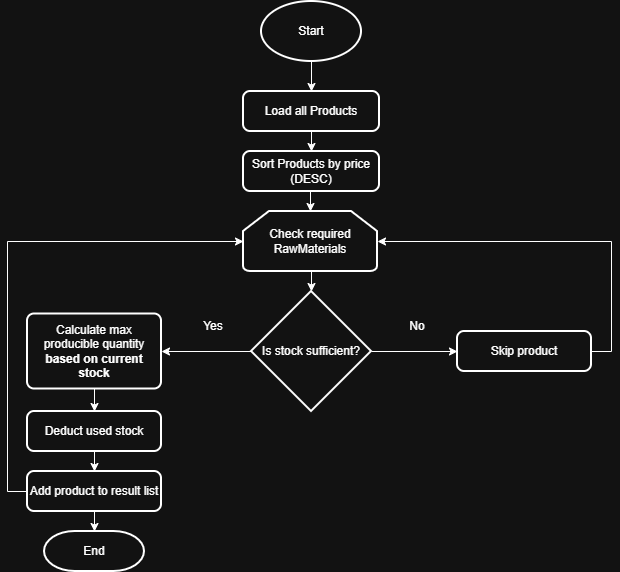

The diagram above was exported from draw.io. Its source (the exported page's mxGraphModel, read from the mxfile embedded in the PNG):
<mxGraphModel dx="1213" dy="657" grid="1" gridSize="10" guides="1" tooltips="1" connect="1" arrows="1" fold="1" page="1" pageScale="1" pageWidth="827" pageHeight="1169" math="0" shadow="0">
  <root>
    <mxCell id="0" />
    <mxCell id="1" parent="0" />
    <mxCell id="juq7TwSn7MVic7PF3ytD-20" edge="1" parent="1" source="juq7TwSn7MVic7PF3ytD-9" style="edgeStyle=orthogonalEdgeStyle;rounded=0;orthogonalLoop=1;jettySize=auto;html=1;exitX=0.5;exitY=1;exitDx=0;exitDy=0;exitPerimeter=0;entryX=0.5;entryY=0;entryDx=0;entryDy=0;" target="juq7TwSn7MVic7PF3ytD-10">
      <mxGeometry relative="1" as="geometry" />
    </mxCell>
    <mxCell id="juq7TwSn7MVic7PF3ytD-9" parent="1" style="strokeWidth=2;html=1;shape=mxgraph.flowchart.start_1;whiteSpace=wrap;" value="Start" vertex="1">
      <mxGeometry height="60" width="100" x="364" y="10" as="geometry" />
    </mxCell>
    <mxCell id="juq7TwSn7MVic7PF3ytD-21" edge="1" parent="1" source="juq7TwSn7MVic7PF3ytD-10" style="edgeStyle=orthogonalEdgeStyle;rounded=0;orthogonalLoop=1;jettySize=auto;html=1;exitX=0.5;exitY=1;exitDx=0;exitDy=0;entryX=0.5;entryY=0;entryDx=0;entryDy=0;" target="juq7TwSn7MVic7PF3ytD-11">
      <mxGeometry relative="1" as="geometry" />
    </mxCell>
    <mxCell id="juq7TwSn7MVic7PF3ytD-10" parent="1" style="rounded=1;whiteSpace=wrap;html=1;absoluteArcSize=1;arcSize=14;strokeWidth=2;" value="Load all Products" vertex="1">
      <mxGeometry height="40" width="136" x="346" y="100" as="geometry" />
    </mxCell>
    <mxCell id="juq7TwSn7MVic7PF3ytD-11" parent="1" style="rounded=1;whiteSpace=wrap;html=1;absoluteArcSize=1;arcSize=14;strokeWidth=2;" value="Sort Products by price (DESC)" vertex="1">
      <mxGeometry height="40" width="136" x="346" y="160" as="geometry" />
    </mxCell>
    <mxCell id="juq7TwSn7MVic7PF3ytD-13" parent="1" style="strokeWidth=2;html=1;shape=mxgraph.flowchart.loop_limit;whiteSpace=wrap;" value="Check required RawMaterials" vertex="1">
      <mxGeometry height="60" width="134" x="346" y="220" as="geometry" />
    </mxCell>
    <mxCell id="juq7TwSn7MVic7PF3ytD-24" edge="1" parent="1" source="juq7TwSn7MVic7PF3ytD-14" style="edgeStyle=orthogonalEdgeStyle;rounded=0;orthogonalLoop=1;jettySize=auto;html=1;exitX=1;exitY=0.5;exitDx=0;exitDy=0;exitPerimeter=0;entryX=0;entryY=0.5;entryDx=0;entryDy=0;" target="juq7TwSn7MVic7PF3ytD-15">
      <mxGeometry relative="1" as="geometry" />
    </mxCell>
    <mxCell id="juq7TwSn7MVic7PF3ytD-25" edge="1" parent="1" source="juq7TwSn7MVic7PF3ytD-14" style="edgeStyle=orthogonalEdgeStyle;rounded=0;orthogonalLoop=1;jettySize=auto;html=1;exitX=0;exitY=0.5;exitDx=0;exitDy=0;exitPerimeter=0;entryX=1;entryY=0.5;entryDx=0;entryDy=0;" target="juq7TwSn7MVic7PF3ytD-16">
      <mxGeometry relative="1" as="geometry" />
    </mxCell>
    <mxCell id="juq7TwSn7MVic7PF3ytD-14" parent="1" style="strokeWidth=2;html=1;shape=mxgraph.flowchart.decision;whiteSpace=wrap;" value="Is stock sufficient?" vertex="1">
      <mxGeometry height="120" width="120" x="354" y="300" as="geometry" />
    </mxCell>
    <mxCell id="juq7TwSn7MVic7PF3ytD-15" parent="1" style="rounded=1;whiteSpace=wrap;html=1;absoluteArcSize=1;arcSize=14;strokeWidth=2;" value="Skip product" vertex="1">
      <mxGeometry height="40" width="134" x="560" y="340" as="geometry" />
    </mxCell>
    <mxCell id="juq7TwSn7MVic7PF3ytD-26" edge="1" parent="1" source="juq7TwSn7MVic7PF3ytD-16" style="edgeStyle=orthogonalEdgeStyle;rounded=0;orthogonalLoop=1;jettySize=auto;html=1;exitX=0.5;exitY=1;exitDx=0;exitDy=0;entryX=0.5;entryY=0;entryDx=0;entryDy=0;" target="juq7TwSn7MVic7PF3ytD-17">
      <mxGeometry relative="1" as="geometry" />
    </mxCell>
    <mxCell id="juq7TwSn7MVic7PF3ytD-16" parent="1" style="rounded=1;whiteSpace=wrap;html=1;absoluteArcSize=1;arcSize=14;strokeWidth=2;" value="Calculate max producible quantity &lt;strong data-start=&quot;1974&quot; data-end=&quot;2000&quot;&gt;based on current stock&lt;/strong&gt;" vertex="1">
      <mxGeometry height="75" width="134" x="130" y="322.5" as="geometry" />
    </mxCell>
    <mxCell id="juq7TwSn7MVic7PF3ytD-27" edge="1" parent="1" source="juq7TwSn7MVic7PF3ytD-17" style="edgeStyle=orthogonalEdgeStyle;rounded=0;orthogonalLoop=1;jettySize=auto;html=1;exitX=0.5;exitY=1;exitDx=0;exitDy=0;entryX=0.5;entryY=0;entryDx=0;entryDy=0;" target="juq7TwSn7MVic7PF3ytD-18">
      <mxGeometry relative="1" as="geometry" />
    </mxCell>
    <mxCell id="juq7TwSn7MVic7PF3ytD-17" parent="1" style="rounded=1;whiteSpace=wrap;html=1;absoluteArcSize=1;arcSize=14;strokeWidth=2;" value="Deduct used stock" vertex="1">
      <mxGeometry height="40" width="134" x="130" y="420" as="geometry" />
    </mxCell>
    <mxCell id="juq7TwSn7MVic7PF3ytD-18" parent="1" style="rounded=1;whiteSpace=wrap;html=1;absoluteArcSize=1;arcSize=14;strokeWidth=2;" value="Add product to result list" vertex="1">
      <mxGeometry height="40" width="134" x="130" y="480" as="geometry" />
    </mxCell>
    <mxCell id="juq7TwSn7MVic7PF3ytD-19" parent="1" style="strokeWidth=2;html=1;shape=mxgraph.flowchart.terminator;whiteSpace=wrap;" value="End" vertex="1">
      <mxGeometry height="40" width="100" x="147" y="540" as="geometry" />
    </mxCell>
    <mxCell id="juq7TwSn7MVic7PF3ytD-22" edge="1" parent="1" source="juq7TwSn7MVic7PF3ytD-11" style="edgeStyle=orthogonalEdgeStyle;rounded=0;orthogonalLoop=1;jettySize=auto;html=1;exitX=0.5;exitY=1;exitDx=0;exitDy=0;entryX=0.5;entryY=0;entryDx=0;entryDy=0;entryPerimeter=0;" target="juq7TwSn7MVic7PF3ytD-13">
      <mxGeometry relative="1" as="geometry" />
    </mxCell>
    <mxCell id="juq7TwSn7MVic7PF3ytD-23" edge="1" parent="1" source="juq7TwSn7MVic7PF3ytD-13" style="edgeStyle=orthogonalEdgeStyle;rounded=0;orthogonalLoop=1;jettySize=auto;html=1;exitX=0.5;exitY=1;exitDx=0;exitDy=0;exitPerimeter=0;entryX=0.5;entryY=0;entryDx=0;entryDy=0;entryPerimeter=0;" target="juq7TwSn7MVic7PF3ytD-14">
      <mxGeometry relative="1" as="geometry" />
    </mxCell>
    <mxCell id="juq7TwSn7MVic7PF3ytD-28" edge="1" parent="1" source="juq7TwSn7MVic7PF3ytD-18" style="edgeStyle=orthogonalEdgeStyle;rounded=0;orthogonalLoop=1;jettySize=auto;html=1;exitX=0.5;exitY=1;exitDx=0;exitDy=0;entryX=0.5;entryY=0;entryDx=0;entryDy=0;entryPerimeter=0;" target="juq7TwSn7MVic7PF3ytD-19">
      <mxGeometry relative="1" as="geometry" />
    </mxCell>
    <mxCell id="juq7TwSn7MVic7PF3ytD-29" parent="1" style="text;html=1;whiteSpace=wrap;strokeColor=none;fillColor=none;align=center;verticalAlign=middle;rounded=0;" value="No" vertex="1">
      <mxGeometry height="30" width="60" x="490" y="320" as="geometry" />
    </mxCell>
    <mxCell id="juq7TwSn7MVic7PF3ytD-30" parent="1" style="text;html=1;whiteSpace=wrap;strokeColor=none;fillColor=none;align=center;verticalAlign=middle;rounded=0;" value="Yes" vertex="1">
      <mxGeometry height="30" width="60" x="286" y="320" as="geometry" />
    </mxCell>
    <mxCell id="juq7TwSn7MVic7PF3ytD-31" edge="1" parent="1" source="juq7TwSn7MVic7PF3ytD-15" style="edgeStyle=orthogonalEdgeStyle;rounded=0;orthogonalLoop=1;jettySize=auto;html=1;exitX=1;exitY=0.5;exitDx=0;exitDy=0;entryX=1;entryY=0.5;entryDx=0;entryDy=0;entryPerimeter=0;" target="juq7TwSn7MVic7PF3ytD-13">
      <mxGeometry relative="1" as="geometry" />
    </mxCell>
    <mxCell id="juq7TwSn7MVic7PF3ytD-32" edge="1" parent="1" source="juq7TwSn7MVic7PF3ytD-18" style="edgeStyle=orthogonalEdgeStyle;rounded=0;orthogonalLoop=1;jettySize=auto;html=1;exitX=0;exitY=0.5;exitDx=0;exitDy=0;entryX=0;entryY=0.5;entryDx=0;entryDy=0;entryPerimeter=0;" target="juq7TwSn7MVic7PF3ytD-13">
      <mxGeometry relative="1" as="geometry" />
    </mxCell>
  </root>
</mxGraphModel>